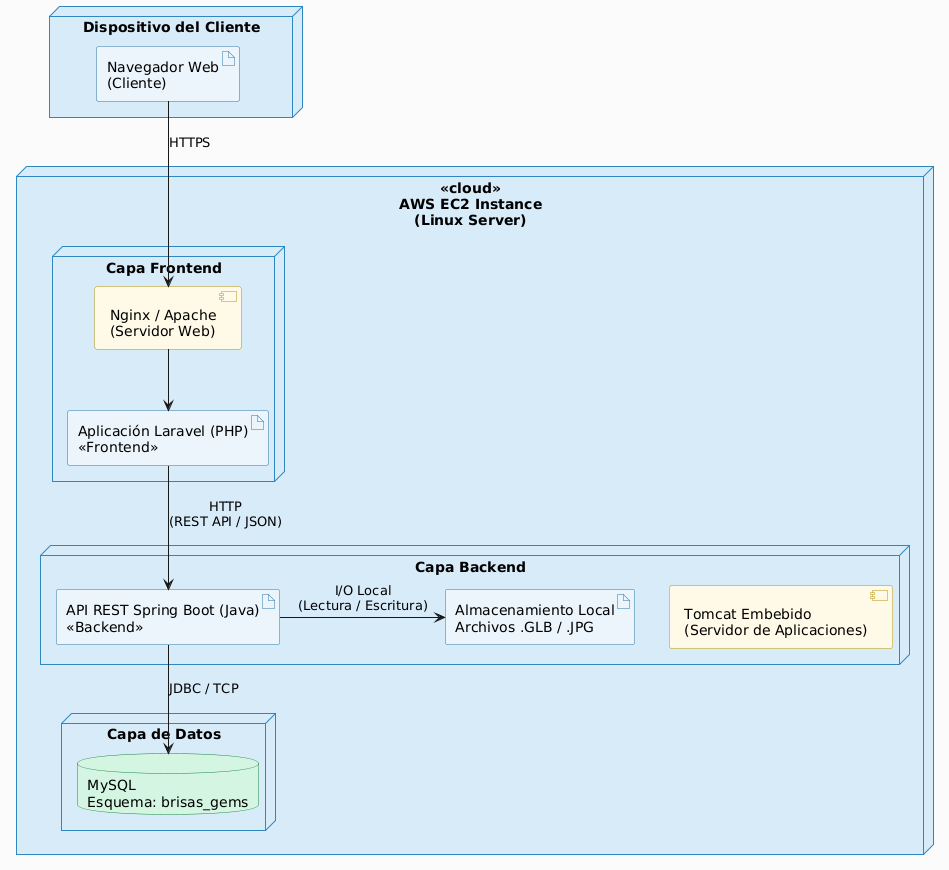

The diagram above was rendered by PlantUML. Its source (embedded in the PNG):
@startuml
skinparam backgroundColor #FAFAFA
skinparam node {
  BackgroundColor #D6EAF8
  BorderColor #2E86C1
  FontStyle bold
}
skinparam artifact {
  BackgroundColor #EBF5FB
  BorderColor #2874A6
}
skinparam database {
  BackgroundColor #D5F5E3
  BorderColor #1E8449
}
skinparam component {
  BackgroundColor #FEF9E7
  BorderColor #B7950B
}

node "Dispositivo del Cliente" as ClientDevice {
  artifact "Navegador Web\n(Cliente)" as Browser
}

node "AWS EC2 Instance\n(Linux Server)" as EC2 <<cloud>> {

  node "Capa Frontend" as FrontendLayer {
    component "Nginx / Apache\n(Servidor Web)" as WebServer
    artifact "Aplicación Laravel (PHP)\n<<Frontend>>" as Laravel
  }

  node "Capa Backend" as BackendLayer {
    component "Tomcat Embebido\n(Servidor de Aplicaciones)" as Tomcat
    artifact "API REST Spring Boot (Java)\n<<Backend>>" as SpringBoot
    artifact "Almacenamiento Local\nArchivos .GLB / .JPG" as FileStorage
  }

  node "Capa de Datos" as DataLayer {
    database "MySQL\nEsquema: brisas_gems" as MySQL
  }

}

' Comunicaciones
Browser      -down->  WebServer   : HTTPS
WebServer    -down->  Laravel
Laravel      -down->  SpringBoot  : HTTP\n(REST API / JSON)
SpringBoot   -down->  MySQL       : JDBC / TCP
SpringBoot   -right-> FileStorage : I/O Local\n(Lectura / Escritura)
@enduml